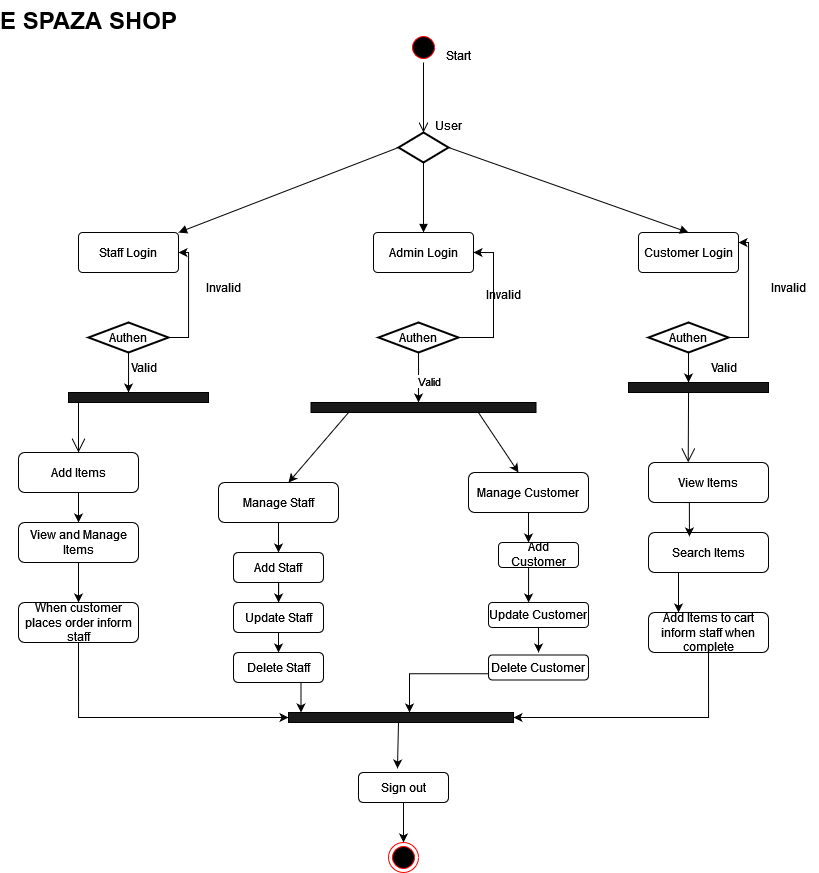

The diagram above was exported from draw.io. Its source (the exported page's mxGraphModel, read from the mxfile embedded in the PNG):
<mxGraphModel dx="2085" dy="679" grid="1" gridSize="10" guides="1" tooltips="1" connect="1" arrows="1" fold="1" page="1" pageScale="1" pageWidth="850" pageHeight="1100" math="0" shadow="0">
  <root>
    <mxCell id="0" />
    <mxCell id="1" parent="0" />
    <mxCell id="r3VvkSRhpez806BnoFsj-10" value="" style="ellipse;html=1;shape=startState;fillColor=#000000;strokeColor=#ff0000;" parent="1" vertex="1">
      <mxGeometry x="400" y="50" width="30" height="30" as="geometry" />
    </mxCell>
    <mxCell id="r3VvkSRhpez806BnoFsj-11" value="" style="edgeStyle=orthogonalEdgeStyle;html=1;verticalAlign=bottom;endArrow=open;endSize=8;strokeColor=#000000;rounded=0;" parent="1" source="r3VvkSRhpez806BnoFsj-10" edge="1">
      <mxGeometry relative="1" as="geometry">
        <mxPoint x="415" y="150" as="targetPoint" />
      </mxGeometry>
    </mxCell>
    <mxCell id="r3VvkSRhpez806BnoFsj-12" value="" style="strokeWidth=2;html=1;shape=mxgraph.flowchart.decision;whiteSpace=wrap;" parent="1" vertex="1">
      <mxGeometry x="390" y="150" width="50" height="30" as="geometry" />
    </mxCell>
    <mxCell id="r3VvkSRhpez806BnoFsj-13" value="" style="endArrow=block;endFill=1;html=1;edgeStyle=orthogonalEdgeStyle;align=left;verticalAlign=top;rounded=0;exitX=0.5;exitY=1;exitDx=0;exitDy=0;exitPerimeter=0;entryX=0.5;entryY=0;entryDx=0;entryDy=0;" parent="1" source="r3VvkSRhpez806BnoFsj-12" target="r3VvkSRhpez806BnoFsj-15" edge="1">
      <mxGeometry x="-1" relative="1" as="geometry">
        <mxPoint x="340" y="260" as="sourcePoint" />
        <mxPoint x="415" y="240" as="targetPoint" />
      </mxGeometry>
    </mxCell>
    <mxCell id="r3VvkSRhpez806BnoFsj-15" value="Admin Login" style="rounded=1;arcSize=10;whiteSpace=wrap;html=1;align=center;" parent="1" vertex="1">
      <mxGeometry x="365" y="250" width="100" height="40" as="geometry" />
    </mxCell>
    <mxCell id="r3VvkSRhpez806BnoFsj-16" value="&lt;div&gt;Staff Login&lt;/div&gt;" style="rounded=1;arcSize=10;whiteSpace=wrap;html=1;align=center;" parent="1" vertex="1">
      <mxGeometry x="70" y="250" width="100" height="40" as="geometry" />
    </mxCell>
    <mxCell id="r3VvkSRhpez806BnoFsj-17" value="Customer Login" style="rounded=1;arcSize=10;whiteSpace=wrap;html=1;align=center;" parent="1" vertex="1">
      <mxGeometry x="630" y="250" width="100" height="40" as="geometry" />
    </mxCell>
    <mxCell id="r3VvkSRhpez806BnoFsj-20" value="" style="html=1;verticalAlign=bottom;endArrow=block;curved=0;rounded=0;entryX=1;entryY=0;entryDx=0;entryDy=0;exitX=0;exitY=0.5;exitDx=0;exitDy=0;exitPerimeter=0;" parent="1" source="r3VvkSRhpez806BnoFsj-12" target="r3VvkSRhpez806BnoFsj-16" edge="1">
      <mxGeometry width="80" relative="1" as="geometry">
        <mxPoint x="230" y="210" as="sourcePoint" />
        <mxPoint x="310" y="210" as="targetPoint" />
      </mxGeometry>
    </mxCell>
    <mxCell id="r3VvkSRhpez806BnoFsj-22" value="" style="html=1;verticalAlign=bottom;endArrow=block;curved=0;rounded=0;exitX=1;exitY=0.5;exitDx=0;exitDy=0;exitPerimeter=0;entryX=0.5;entryY=0;entryDx=0;entryDy=0;" parent="1" source="r3VvkSRhpez806BnoFsj-12" target="r3VvkSRhpez806BnoFsj-17" edge="1">
      <mxGeometry width="80" relative="1" as="geometry">
        <mxPoint x="660" y="122.5" as="sourcePoint" />
        <mxPoint x="670" y="230" as="targetPoint" />
        <Array as="points" />
      </mxGeometry>
    </mxCell>
    <mxCell id="r3VvkSRhpez806BnoFsj-23" value="&lt;div&gt;User &lt;br&gt;&lt;/div&gt;" style="text;html=1;align=center;verticalAlign=middle;resizable=0;points=[];autosize=1;strokeColor=none;fillColor=none;" parent="1" vertex="1">
      <mxGeometry x="415" y="128" width="50" height="30" as="geometry" />
    </mxCell>
    <mxCell id="r3VvkSRhpez806BnoFsj-28" style="edgeStyle=orthogonalEdgeStyle;rounded=0;orthogonalLoop=1;jettySize=auto;html=1;exitX=1;exitY=0.5;exitDx=0;exitDy=0;exitPerimeter=0;entryX=1;entryY=0.5;entryDx=0;entryDy=0;" parent="1" source="r3VvkSRhpez806BnoFsj-25" target="r3VvkSRhpez806BnoFsj-15" edge="1">
      <mxGeometry relative="1" as="geometry" />
    </mxCell>
    <mxCell id="r3VvkSRhpez806BnoFsj-35" style="edgeStyle=orthogonalEdgeStyle;rounded=0;orthogonalLoop=1;jettySize=auto;html=1;exitX=0.5;exitY=1;exitDx=0;exitDy=0;exitPerimeter=0;" parent="1" source="r3VvkSRhpez806BnoFsj-25" edge="1">
      <mxGeometry relative="1" as="geometry">
        <mxPoint x="410" y="420" as="targetPoint" />
      </mxGeometry>
    </mxCell>
    <mxCell id="r3VvkSRhpez806BnoFsj-36" value="&lt;div&gt;Valid&lt;/div&gt;" style="edgeLabel;html=1;align=center;verticalAlign=middle;resizable=0;points=[];" parent="r3VvkSRhpez806BnoFsj-35" vertex="1" connectable="0">
      <mxGeometry x="0.0098" y="5" relative="1" as="geometry">
        <mxPoint x="5" y="3" as="offset" />
      </mxGeometry>
    </mxCell>
    <mxCell id="r3VvkSRhpez806BnoFsj-25" value="Authen" style="strokeWidth=2;html=1;shape=mxgraph.flowchart.decision;whiteSpace=wrap;" parent="1" vertex="1">
      <mxGeometry x="370" y="340" width="80" height="30" as="geometry" />
    </mxCell>
    <mxCell id="r3VvkSRhpez806BnoFsj-32" value="&lt;div&gt;Invalid&lt;/div&gt;&lt;div&gt;&lt;br&gt;&lt;/div&gt;" style="text;html=1;align=center;verticalAlign=middle;resizable=0;points=[];autosize=1;strokeColor=none;fillColor=none;" parent="1" vertex="1">
      <mxGeometry x="465" y="300" width="60" height="40" as="geometry" />
    </mxCell>
    <mxCell id="r3VvkSRhpez806BnoFsj-42" value="" style="html=1;points=[[0,0,0,0,5],[0,1,0,0,-5],[1,0,0,0,5],[1,1,0,0,-5]];perimeter=orthogonalPerimeter;outlineConnect=0;targetShapes=umlLifeline;portConstraint=eastwest;newEdgeStyle={&quot;curved&quot;:0,&quot;rounded&quot;:0};direction=south;fillColor=#1A1A1A;" parent="1" vertex="1">
      <mxGeometry x="302.5" y="420" width="225" height="10" as="geometry" />
    </mxCell>
    <mxCell id="r3VvkSRhpez806BnoFsj-44" value="" style="edgeStyle=none;orthogonalLoop=1;jettySize=auto;html=1;rounded=0;exitX=1;exitY=0.833;exitDx=0;exitDy=0;exitPerimeter=0;" parent="1" source="r3VvkSRhpez806BnoFsj-42" edge="1">
      <mxGeometry width="100" relative="1" as="geometry">
        <mxPoint x="320" y="440" as="sourcePoint" />
        <mxPoint x="280" y="500" as="targetPoint" />
        <Array as="points" />
      </mxGeometry>
    </mxCell>
    <mxCell id="r3VvkSRhpez806BnoFsj-46" style="edgeStyle=orthogonalEdgeStyle;rounded=0;orthogonalLoop=1;jettySize=auto;html=1;exitX=0.5;exitY=1;exitDx=0;exitDy=0;entryX=0.5;entryY=0;entryDx=0;entryDy=0;" parent="1" source="r3VvkSRhpez806BnoFsj-45" target="r3VvkSRhpez806BnoFsj-47" edge="1">
      <mxGeometry relative="1" as="geometry">
        <mxPoint x="270" y="560" as="targetPoint" />
      </mxGeometry>
    </mxCell>
    <mxCell id="r3VvkSRhpez806BnoFsj-45" value="Manage Staff" style="rounded=1;whiteSpace=wrap;html=1;" parent="1" vertex="1">
      <mxGeometry x="210" y="500" width="120" height="40" as="geometry" />
    </mxCell>
    <mxCell id="r3VvkSRhpez806BnoFsj-50" style="edgeStyle=orthogonalEdgeStyle;rounded=0;orthogonalLoop=1;jettySize=auto;html=1;exitX=0.5;exitY=1;exitDx=0;exitDy=0;" parent="1" source="r3VvkSRhpez806BnoFsj-47" target="r3VvkSRhpez806BnoFsj-48" edge="1">
      <mxGeometry relative="1" as="geometry" />
    </mxCell>
    <mxCell id="r3VvkSRhpez806BnoFsj-47" value="Add Staff" style="rounded=1;whiteSpace=wrap;html=1;" parent="1" vertex="1">
      <mxGeometry x="225" y="570" width="90" height="30" as="geometry" />
    </mxCell>
    <mxCell id="r3VvkSRhpez806BnoFsj-51" style="edgeStyle=orthogonalEdgeStyle;rounded=0;orthogonalLoop=1;jettySize=auto;html=1;exitX=0.5;exitY=1;exitDx=0;exitDy=0;entryX=0.5;entryY=0;entryDx=0;entryDy=0;" parent="1" source="r3VvkSRhpez806BnoFsj-48" target="r3VvkSRhpez806BnoFsj-49" edge="1">
      <mxGeometry relative="1" as="geometry" />
    </mxCell>
    <mxCell id="r3VvkSRhpez806BnoFsj-48" value="Update Staff" style="rounded=1;whiteSpace=wrap;html=1;" parent="1" vertex="1">
      <mxGeometry x="225" y="620" width="90" height="30" as="geometry" />
    </mxCell>
    <mxCell id="r3VvkSRhpez806BnoFsj-49" value="Delete Staff" style="rounded=1;whiteSpace=wrap;html=1;" parent="1" vertex="1">
      <mxGeometry x="225" y="670" width="90" height="30" as="geometry" />
    </mxCell>
    <mxCell id="r3VvkSRhpez806BnoFsj-52" value="" style="edgeStyle=none;orthogonalLoop=1;jettySize=auto;html=1;rounded=0;exitX=1;exitY=0.256;exitDx=0;exitDy=0;exitPerimeter=0;" parent="1" source="r3VvkSRhpez806BnoFsj-42" edge="1">
      <mxGeometry width="100" relative="1" as="geometry">
        <mxPoint x="350" y="440" as="sourcePoint" />
        <mxPoint x="510" y="490" as="targetPoint" />
        <Array as="points" />
      </mxGeometry>
    </mxCell>
    <mxCell id="r3VvkSRhpez806BnoFsj-54" style="edgeStyle=orthogonalEdgeStyle;rounded=0;orthogonalLoop=1;jettySize=auto;html=1;exitX=0.5;exitY=1;exitDx=0;exitDy=0;" parent="1" source="r3VvkSRhpez806BnoFsj-53" edge="1">
      <mxGeometry relative="1" as="geometry">
        <mxPoint x="520" y="560" as="targetPoint" />
      </mxGeometry>
    </mxCell>
    <mxCell id="r3VvkSRhpez806BnoFsj-53" value="Manage Customer" style="rounded=1;whiteSpace=wrap;html=1;" parent="1" vertex="1">
      <mxGeometry x="460" y="490" width="120" height="40" as="geometry" />
    </mxCell>
    <mxCell id="r3VvkSRhpez806BnoFsj-62" style="edgeStyle=orthogonalEdgeStyle;rounded=0;orthogonalLoop=1;jettySize=auto;html=1;exitX=0.5;exitY=1;exitDx=0;exitDy=0;" parent="1" source="r3VvkSRhpez806BnoFsj-56" edge="1">
      <mxGeometry relative="1" as="geometry">
        <mxPoint x="530" y="670" as="targetPoint" />
        <Array as="points">
          <mxPoint x="530" y="660" />
          <mxPoint x="530" y="660" />
        </Array>
      </mxGeometry>
    </mxCell>
    <mxCell id="r3VvkSRhpez806BnoFsj-56" value="Update Customer" style="rounded=1;whiteSpace=wrap;html=1;" parent="1" vertex="1">
      <mxGeometry x="480" y="620" width="100" height="25" as="geometry" />
    </mxCell>
    <mxCell id="r3VvkSRhpez806BnoFsj-61" style="edgeStyle=orthogonalEdgeStyle;rounded=0;orthogonalLoop=1;jettySize=auto;html=1;exitX=0.5;exitY=1;exitDx=0;exitDy=0;" parent="1" source="r3VvkSRhpez806BnoFsj-57" target="r3VvkSRhpez806BnoFsj-56" edge="1">
      <mxGeometry relative="1" as="geometry">
        <Array as="points">
          <mxPoint x="520" y="585" />
        </Array>
      </mxGeometry>
    </mxCell>
    <mxCell id="r3VvkSRhpez806BnoFsj-57" value="Add Customer" style="rounded=1;whiteSpace=wrap;html=1;" parent="1" vertex="1">
      <mxGeometry x="490" y="560" width="80" height="25" as="geometry" />
    </mxCell>
    <mxCell id="r3VvkSRhpez806BnoFsj-66" style="edgeStyle=orthogonalEdgeStyle;rounded=0;orthogonalLoop=1;jettySize=auto;html=1;exitX=0;exitY=0.75;exitDx=0;exitDy=0;" parent="1" source="r3VvkSRhpez806BnoFsj-58" target="r3VvkSRhpez806BnoFsj-64" edge="1">
      <mxGeometry relative="1" as="geometry">
        <mxPoint x="400" y="720" as="targetPoint" />
        <Array as="points">
          <mxPoint x="401" y="691" />
        </Array>
      </mxGeometry>
    </mxCell>
    <mxCell id="r3VvkSRhpez806BnoFsj-58" value="Delete Customer" style="rounded=1;whiteSpace=wrap;html=1;" parent="1" vertex="1">
      <mxGeometry x="480" y="672.5" width="100" height="25" as="geometry" />
    </mxCell>
    <mxCell id="r3VvkSRhpez806BnoFsj-64" value="" style="html=1;points=[[0,0,0,0,5],[0,1,0,0,-5],[1,0,0,0,5],[1,1,0,0,-5]];perimeter=orthogonalPerimeter;outlineConnect=0;targetShapes=umlLifeline;portConstraint=eastwest;newEdgeStyle={&quot;curved&quot;:0,&quot;rounded&quot;:0};direction=south;fillColor=#1A1A1A;" parent="1" vertex="1">
      <mxGeometry x="280" y="730" width="225" height="10" as="geometry" />
    </mxCell>
    <mxCell id="r3VvkSRhpez806BnoFsj-71" value="" style="edgeStyle=none;orthogonalLoop=1;jettySize=auto;html=1;rounded=0;exitX=0.75;exitY=1;exitDx=0;exitDy=0;" parent="1" source="r3VvkSRhpez806BnoFsj-49" target="r3VvkSRhpez806BnoFsj-64" edge="1">
      <mxGeometry width="100" relative="1" as="geometry">
        <mxPoint x="300" y="710" as="sourcePoint" />
        <mxPoint x="370" y="710" as="targetPoint" />
        <Array as="points" />
      </mxGeometry>
    </mxCell>
    <mxCell id="r3VvkSRhpez806BnoFsj-77" style="edgeStyle=orthogonalEdgeStyle;rounded=0;orthogonalLoop=1;jettySize=auto;html=1;exitX=0.5;exitY=1;exitDx=0;exitDy=0;" parent="1" source="r3VvkSRhpez806BnoFsj-74" edge="1">
      <mxGeometry relative="1" as="geometry">
        <mxPoint x="395" y="860" as="targetPoint" />
      </mxGeometry>
    </mxCell>
    <mxCell id="r3VvkSRhpez806BnoFsj-74" value="Sign out" style="rounded=1;whiteSpace=wrap;html=1;" parent="1" vertex="1">
      <mxGeometry x="350" y="790" width="90" height="30" as="geometry" />
    </mxCell>
    <mxCell id="r3VvkSRhpez806BnoFsj-75" value="" style="edgeStyle=none;orthogonalLoop=1;jettySize=auto;html=1;rounded=0;entryX=0.433;entryY=-0.133;entryDx=0;entryDy=0;entryPerimeter=0;" parent="1" target="r3VvkSRhpez806BnoFsj-74" edge="1">
      <mxGeometry width="100" relative="1" as="geometry">
        <mxPoint x="390" y="740" as="sourcePoint" />
        <mxPoint x="460" y="770" as="targetPoint" />
        <Array as="points" />
      </mxGeometry>
    </mxCell>
    <mxCell id="r3VvkSRhpez806BnoFsj-76" value="" style="ellipse;html=1;shape=endState;fillColor=#000000;strokeColor=#ff0000;" parent="1" vertex="1">
      <mxGeometry x="380" y="860" width="30" height="30" as="geometry" />
    </mxCell>
    <mxCell id="r3VvkSRhpez806BnoFsj-78" value="Start" style="text;html=1;align=center;verticalAlign=middle;resizable=0;points=[];autosize=1;strokeColor=none;fillColor=none;" parent="1" vertex="1">
      <mxGeometry x="425" y="58" width="50" height="30" as="geometry" />
    </mxCell>
    <mxCell id="r3VvkSRhpez806BnoFsj-81" value="Valid" style="text;html=1;align=center;verticalAlign=middle;resizable=0;points=[];autosize=1;strokeColor=none;fillColor=none;" parent="1" vertex="1">
      <mxGeometry x="110" y="370" width="50" height="30" as="geometry" />
    </mxCell>
    <mxCell id="r3VvkSRhpez806BnoFsj-83" value="Invalid" style="text;html=1;align=center;verticalAlign=middle;resizable=0;points=[];autosize=1;strokeColor=none;fillColor=none;" parent="1" vertex="1">
      <mxGeometry x="185" y="290" width="60" height="30" as="geometry" />
    </mxCell>
    <mxCell id="r3VvkSRhpez806BnoFsj-87" value="Valid" style="text;html=1;align=center;verticalAlign=middle;resizable=0;points=[];autosize=1;strokeColor=none;fillColor=none;" parent="1" vertex="1">
      <mxGeometry x="690" y="370" width="50" height="30" as="geometry" />
    </mxCell>
    <mxCell id="r3VvkSRhpez806BnoFsj-97" value="Invalid" style="text;html=1;align=center;verticalAlign=middle;resizable=0;points=[];autosize=1;strokeColor=none;fillColor=none;" parent="1" vertex="1">
      <mxGeometry x="750" y="290" width="60" height="30" as="geometry" />
    </mxCell>
    <mxCell id="PhL6VgDhBfxdV-Su53sI-4" style="edgeStyle=orthogonalEdgeStyle;rounded=0;orthogonalLoop=1;jettySize=auto;html=1;exitX=1;exitY=0.5;exitDx=0;exitDy=0;exitPerimeter=0;entryX=1;entryY=0.5;entryDx=0;entryDy=0;" edge="1" parent="1" source="PhL6VgDhBfxdV-Su53sI-1" target="r3VvkSRhpez806BnoFsj-16">
      <mxGeometry relative="1" as="geometry" />
    </mxCell>
    <mxCell id="PhL6VgDhBfxdV-Su53sI-6" style="edgeStyle=orthogonalEdgeStyle;rounded=0;orthogonalLoop=1;jettySize=auto;html=1;exitX=0.5;exitY=1;exitDx=0;exitDy=0;exitPerimeter=0;" edge="1" parent="1" source="PhL6VgDhBfxdV-Su53sI-1">
      <mxGeometry relative="1" as="geometry">
        <mxPoint x="120" y="410" as="targetPoint" />
      </mxGeometry>
    </mxCell>
    <mxCell id="PhL6VgDhBfxdV-Su53sI-1" value="Authen" style="strokeWidth=2;html=1;shape=mxgraph.flowchart.decision;whiteSpace=wrap;" vertex="1" parent="1">
      <mxGeometry x="80" y="340" width="80" height="30" as="geometry" />
    </mxCell>
    <mxCell id="PhL6VgDhBfxdV-Su53sI-5" style="edgeStyle=orthogonalEdgeStyle;rounded=0;orthogonalLoop=1;jettySize=auto;html=1;exitX=1;exitY=0.5;exitDx=0;exitDy=0;exitPerimeter=0;entryX=1;entryY=0.25;entryDx=0;entryDy=0;" edge="1" parent="1" source="PhL6VgDhBfxdV-Su53sI-2" target="r3VvkSRhpez806BnoFsj-17">
      <mxGeometry relative="1" as="geometry">
        <mxPoint x="760" y="270" as="targetPoint" />
      </mxGeometry>
    </mxCell>
    <mxCell id="PhL6VgDhBfxdV-Su53sI-10" style="edgeStyle=orthogonalEdgeStyle;rounded=0;orthogonalLoop=1;jettySize=auto;html=1;exitX=0.5;exitY=1;exitDx=0;exitDy=0;exitPerimeter=0;" edge="1" parent="1" source="PhL6VgDhBfxdV-Su53sI-2">
      <mxGeometry relative="1" as="geometry">
        <mxPoint x="680" y="400" as="targetPoint" />
      </mxGeometry>
    </mxCell>
    <mxCell id="PhL6VgDhBfxdV-Su53sI-2" value="Authen" style="strokeWidth=2;html=1;shape=mxgraph.flowchart.decision;whiteSpace=wrap;" vertex="1" parent="1">
      <mxGeometry x="640" y="340" width="80" height="30" as="geometry" />
    </mxCell>
    <mxCell id="PhL6VgDhBfxdV-Su53sI-7" value="" style="html=1;points=[[0,0,0,0,5],[0,1,0,0,-5],[1,0,0,0,5],[1,1,0,0,-5]];perimeter=orthogonalPerimeter;outlineConnect=0;targetShapes=umlLifeline;portConstraint=eastwest;newEdgeStyle={&quot;curved&quot;:0,&quot;rounded&quot;:0};direction=south;fillColor=#1A1A1A;" vertex="1" parent="1">
      <mxGeometry x="60" y="410" width="140" height="10" as="geometry" />
    </mxCell>
    <mxCell id="PhL6VgDhBfxdV-Su53sI-8" value="" style="html=1;points=[[0,0,0,0,5],[0,1,0,0,-5],[1,0,0,0,5],[1,1,0,0,-5]];perimeter=orthogonalPerimeter;outlineConnect=0;targetShapes=umlLifeline;portConstraint=eastwest;newEdgeStyle={&quot;curved&quot;:0,&quot;rounded&quot;:0};direction=south;fillColor=#1A1A1A;" vertex="1" parent="1">
      <mxGeometry x="620" y="400" width="140" height="10" as="geometry" />
    </mxCell>
    <mxCell id="PhL6VgDhBfxdV-Su53sI-13" value="E SPAZA SHOP" style="text;strokeColor=none;fillColor=none;html=1;fontSize=24;fontStyle=1;verticalAlign=middle;align=center;" vertex="1" parent="1">
      <mxGeometry x="30" y="18" width="100" height="40" as="geometry" />
    </mxCell>
    <mxCell id="PhL6VgDhBfxdV-Su53sI-19" style="edgeStyle=orthogonalEdgeStyle;rounded=0;orthogonalLoop=1;jettySize=auto;html=1;exitX=0.5;exitY=1;exitDx=0;exitDy=0;entryX=0.5;entryY=0;entryDx=0;entryDy=0;" edge="1" parent="1" source="PhL6VgDhBfxdV-Su53sI-15" target="PhL6VgDhBfxdV-Su53sI-16">
      <mxGeometry relative="1" as="geometry" />
    </mxCell>
    <mxCell id="PhL6VgDhBfxdV-Su53sI-15" value="Add Items" style="rounded=1;whiteSpace=wrap;html=1;" vertex="1" parent="1">
      <mxGeometry x="10" y="470" width="120" height="40" as="geometry" />
    </mxCell>
    <mxCell id="PhL6VgDhBfxdV-Su53sI-20" style="edgeStyle=orthogonalEdgeStyle;rounded=0;orthogonalLoop=1;jettySize=auto;html=1;exitX=0.5;exitY=1;exitDx=0;exitDy=0;entryX=0.5;entryY=0;entryDx=0;entryDy=0;" edge="1" parent="1" source="PhL6VgDhBfxdV-Su53sI-16" target="PhL6VgDhBfxdV-Su53sI-17">
      <mxGeometry relative="1" as="geometry" />
    </mxCell>
    <mxCell id="PhL6VgDhBfxdV-Su53sI-16" value="View and Manage Items" style="rounded=1;whiteSpace=wrap;html=1;" vertex="1" parent="1">
      <mxGeometry x="10" y="540" width="120" height="40" as="geometry" />
    </mxCell>
    <mxCell id="PhL6VgDhBfxdV-Su53sI-27" style="edgeStyle=orthogonalEdgeStyle;rounded=0;orthogonalLoop=1;jettySize=auto;html=1;exitX=0.5;exitY=1;exitDx=0;exitDy=0;" edge="1" parent="1" source="PhL6VgDhBfxdV-Su53sI-17" target="r3VvkSRhpez806BnoFsj-64">
      <mxGeometry relative="1" as="geometry" />
    </mxCell>
    <mxCell id="PhL6VgDhBfxdV-Su53sI-17" value="When customer places order inform staff" style="rounded=1;whiteSpace=wrap;html=1;" vertex="1" parent="1">
      <mxGeometry x="10" y="620" width="120" height="40" as="geometry" />
    </mxCell>
    <mxCell id="PhL6VgDhBfxdV-Su53sI-18" value="" style="endArrow=open;endFill=1;endSize=12;html=1;rounded=0;entryX=0.5;entryY=0;entryDx=0;entryDy=0;" edge="1" parent="1" source="PhL6VgDhBfxdV-Su53sI-7" target="PhL6VgDhBfxdV-Su53sI-15">
      <mxGeometry width="160" relative="1" as="geometry">
        <mxPoint x="-20" y="450" as="sourcePoint" />
        <mxPoint x="140" y="450" as="targetPoint" />
      </mxGeometry>
    </mxCell>
    <mxCell id="PhL6VgDhBfxdV-Su53sI-21" value="View Items" style="rounded=1;whiteSpace=wrap;html=1;" vertex="1" parent="1">
      <mxGeometry x="640" y="480" width="120" height="40" as="geometry" />
    </mxCell>
    <mxCell id="PhL6VgDhBfxdV-Su53sI-26" style="edgeStyle=orthogonalEdgeStyle;rounded=0;orthogonalLoop=1;jettySize=auto;html=1;exitX=0.25;exitY=1;exitDx=0;exitDy=0;entryX=0.25;entryY=0;entryDx=0;entryDy=0;" edge="1" parent="1" source="PhL6VgDhBfxdV-Su53sI-22" target="PhL6VgDhBfxdV-Su53sI-23">
      <mxGeometry relative="1" as="geometry" />
    </mxCell>
    <mxCell id="PhL6VgDhBfxdV-Su53sI-22" value="Search Items" style="rounded=1;whiteSpace=wrap;html=1;" vertex="1" parent="1">
      <mxGeometry x="640" y="550" width="120" height="40" as="geometry" />
    </mxCell>
    <mxCell id="PhL6VgDhBfxdV-Su53sI-28" style="edgeStyle=orthogonalEdgeStyle;rounded=0;orthogonalLoop=1;jettySize=auto;html=1;exitX=0.5;exitY=1;exitDx=0;exitDy=0;" edge="1" parent="1" source="PhL6VgDhBfxdV-Su53sI-23" target="r3VvkSRhpez806BnoFsj-64">
      <mxGeometry relative="1" as="geometry" />
    </mxCell>
    <mxCell id="PhL6VgDhBfxdV-Su53sI-23" value="Add Items to cart inform staff when complete" style="rounded=1;whiteSpace=wrap;html=1;" vertex="1" parent="1">
      <mxGeometry x="640" y="630" width="120" height="40" as="geometry" />
    </mxCell>
    <mxCell id="PhL6VgDhBfxdV-Su53sI-24" value="" style="endArrow=open;endFill=1;endSize=12;html=1;rounded=0;exitX=1;exitY=0.571;exitDx=0;exitDy=0;exitPerimeter=0;entryX=0.331;entryY=-0.004;entryDx=0;entryDy=0;entryPerimeter=0;" edge="1" parent="1" source="PhL6VgDhBfxdV-Su53sI-8" target="PhL6VgDhBfxdV-Su53sI-21">
      <mxGeometry width="160" relative="1" as="geometry">
        <mxPoint x="620" y="440" as="sourcePoint" />
        <mxPoint x="780" y="440" as="targetPoint" />
      </mxGeometry>
    </mxCell>
    <mxCell id="PhL6VgDhBfxdV-Su53sI-25" style="edgeStyle=orthogonalEdgeStyle;rounded=0;orthogonalLoop=1;jettySize=auto;html=1;exitX=0.25;exitY=1;exitDx=0;exitDy=0;entryX=0.341;entryY=0.099;entryDx=0;entryDy=0;entryPerimeter=0;" edge="1" parent="1" source="PhL6VgDhBfxdV-Su53sI-21" target="PhL6VgDhBfxdV-Su53sI-22">
      <mxGeometry relative="1" as="geometry" />
    </mxCell>
  </root>
</mxGraphModel>